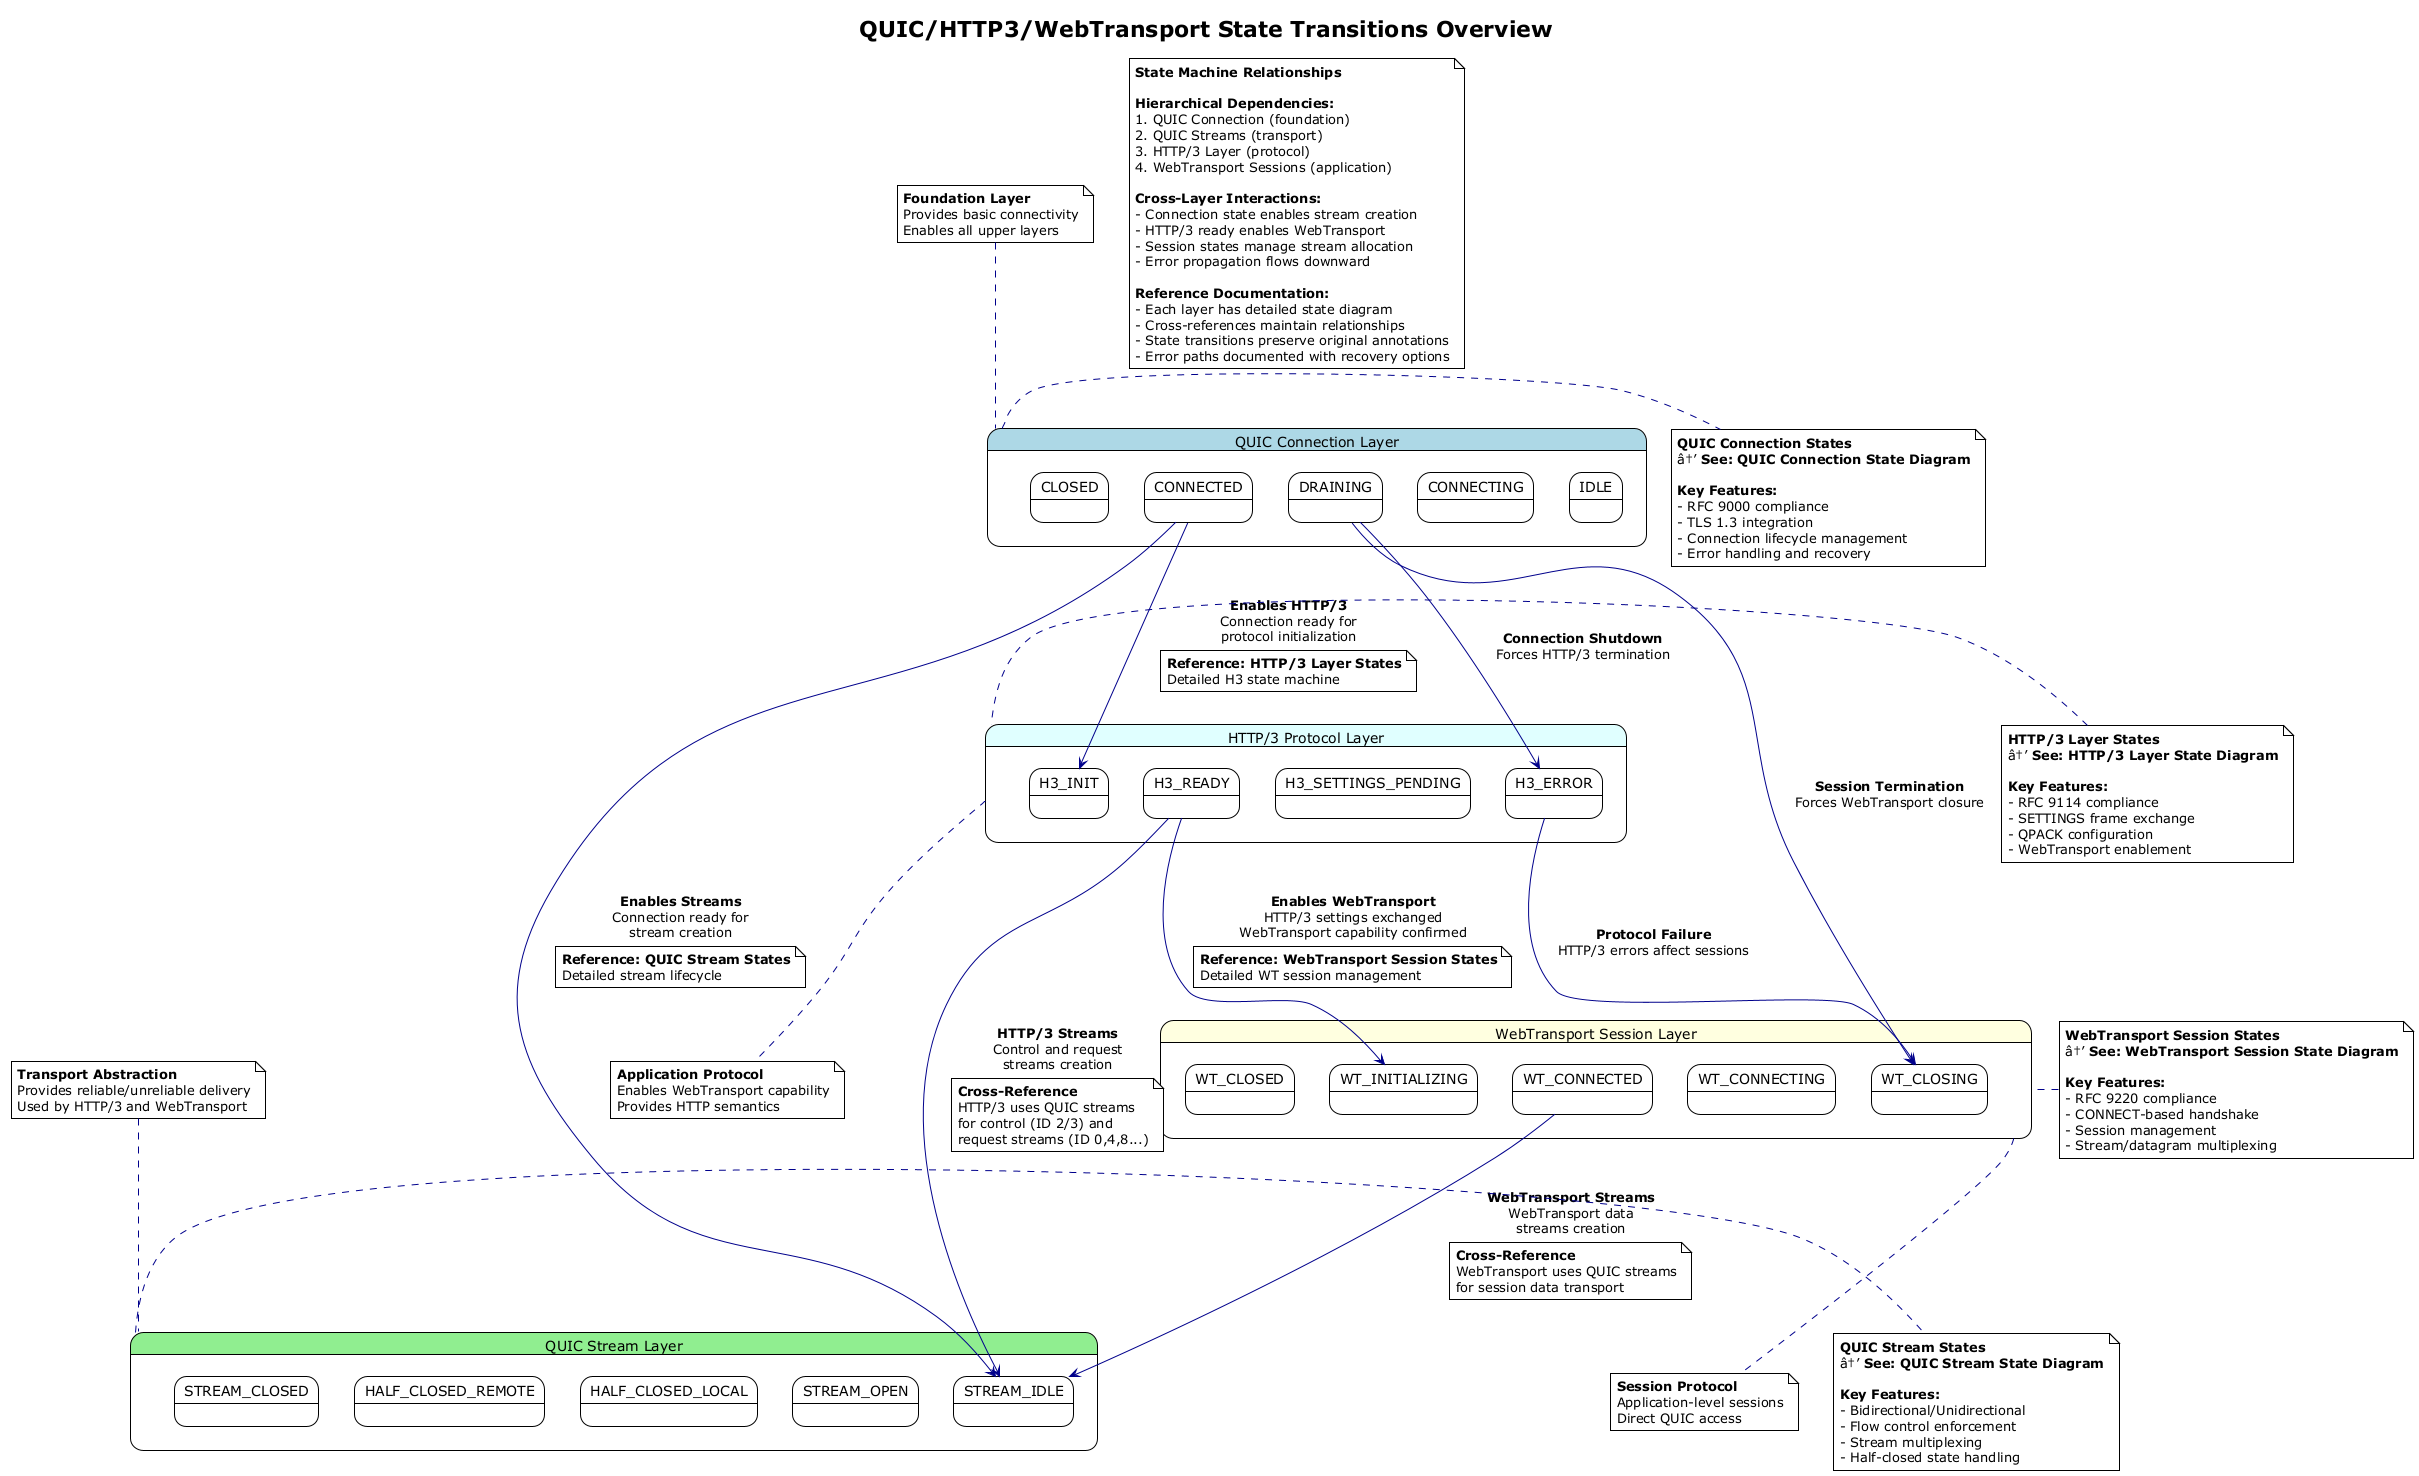

The diagram above was rendered by PlantUML. Its source (embedded in the PNG):
@startuml
!theme plain
skinparam state {
  BackgroundColor white
  BorderColor black
  ArrowColor darkblue
}

title QUIC/HTTP3/WebTransport State Transitions Overview

state "QUIC Connection Layer" as ConnLayer #lightblue {
  state IDLE
  state CONNECTING  
  state CONNECTED
  state DRAINING
  state CLOSED
}

state "QUIC Stream Layer" as StreamLayer #lightgreen {
  state STREAM_IDLE
  state STREAM_OPEN
  state HALF_CLOSED_LOCAL
  state HALF_CLOSED_REMOTE
  state STREAM_CLOSED
}

state "HTTP/3 Protocol Layer" as H3Layer #lightcyan {
  state H3_INIT
  state H3_SETTINGS_PENDING
  state H3_READY
  state H3_ERROR
}

state "WebTransport Session Layer" as WTLayer #lightyellow {
  state WT_INITIALIZING
  state WT_CONNECTING
  state WT_CONNECTED
  state WT_CLOSING
  state WT_CLOSED
}

' Cross-layer state dependencies with detailed annotations
CONNECTED --> H3_INIT : **Enables HTTP/3**\nConnection ready for\nprotocol initialization
note on link : **Reference: HTTP/3 Layer States**\nDetailed H3 state machine

H3_READY --> WT_INITIALIZING : **Enables WebTransport**\nHTTP/3 settings exchanged\nWebTransport capability confirmed
note on link : **Reference: WebTransport Session States**\nDetailed WT session management

CONNECTED --> STREAM_IDLE : **Enables Streams**\nConnection ready for\nstream creation
note on link : **Reference: QUIC Stream States**\nDetailed stream lifecycle

H3_READY --> STREAM_IDLE : **HTTP/3 Streams**\nControl and request\nstreams creation
note on link : **Cross-Reference**\nHTTP/3 uses QUIC streams\nfor control (ID 2/3) and\nrequest streams (ID 0,4,8...)

WT_CONNECTED --> STREAM_IDLE : **WebTransport Streams**\nWebTransport data\nstreams creation  
note on link : **Cross-Reference**\nWebTransport uses QUIC streams\nfor session data transport

' Failure propagation paths
DRAINING --> H3_ERROR : **Connection Shutdown**\nForces HTTP/3 termination
DRAINING --> WT_CLOSING : **Session Termination**\nForces WebTransport closure  
H3_ERROR --> WT_CLOSING : **Protocol Failure**\nHTTP/3 errors affect sessions

' Layer interaction annotations
note right of ConnLayer : **QUIC Connection States**\nâ†’ **See: QUIC Connection State Diagram**\n\n**Key Features:**\n- RFC 9000 compliance\n- TLS 1.3 integration\n- Connection lifecycle management\n- Error handling and recovery

note right of StreamLayer : **QUIC Stream States**\nâ†’ **See: QUIC Stream State Diagram**\n\n**Key Features:**\n- Bidirectional/Unidirectional\n- Flow control enforcement\n- Stream multiplexing\n- Half-closed state handling

note left of H3Layer : **HTTP/3 Layer States**\nâ†’ **See: HTTP/3 Layer State Diagram**\n\n**Key Features:**\n- RFC 9114 compliance\n- SETTINGS frame exchange\n- QPACK configuration\n- WebTransport enablement

note left of WTLayer : **WebTransport Session States**\nâ†’ **See: WebTransport Session State Diagram**\n\n**Key Features:**\n- RFC 9220 compliance\n- CONNECT-based handshake\n- Session management\n- Stream/datagram multiplexing

' Dependency flow annotations
note top of ConnLayer : **Foundation Layer**\nProvides basic connectivity\nEnables all upper layers

note top of StreamLayer : **Transport Abstraction**\nProvides reliable/unreliable delivery\nUsed by HTTP/3 and WebTransport

note bottom of H3Layer : **Application Protocol**\nEnables WebTransport capability\nProvides HTTP semantics

note bottom of WTLayer : **Session Protocol**\nApplication-level sessions\nDirect QUIC access

' State machine relationships documentation
note as RelationshipNote
**State Machine Relationships**

**Hierarchical Dependencies:**
1. QUIC Connection (foundation)
2. QUIC Streams (transport)  
3. HTTP/3 Layer (protocol)
4. WebTransport Sessions (application)

**Cross-Layer Interactions:**
- Connection state enables stream creation
- HTTP/3 ready enables WebTransport
- Session states manage stream allocation
- Error propagation flows downward

**Reference Documentation:**
- Each layer has detailed state diagram
- Cross-references maintain relationships
- State transitions preserve original annotations
- Error paths documented with recovery options
end note
@enduml